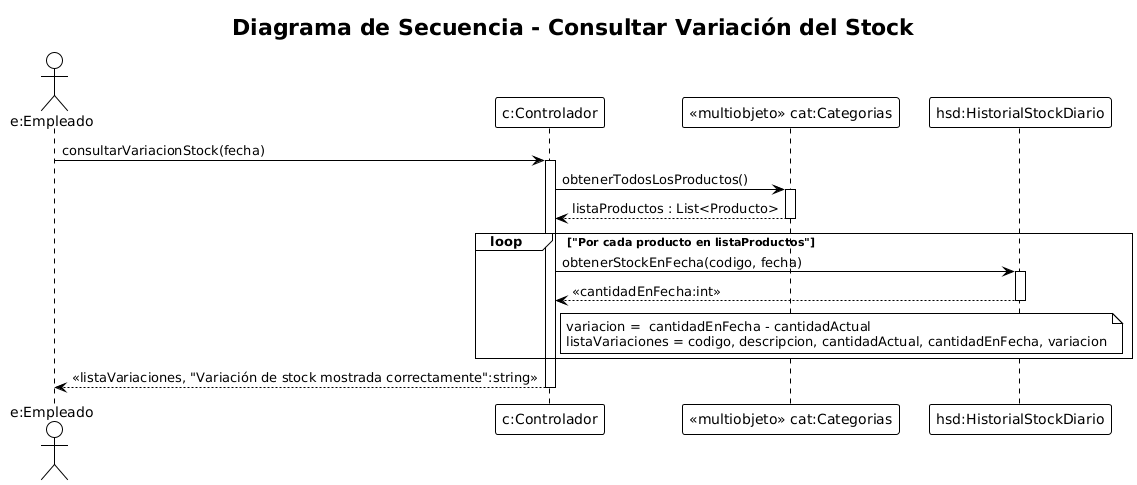

The diagram above was rendered by PlantUML. Its source (embedded in the PNG):
@startuml
!theme plain
title Diagrama de Secuencia - Consultar Variación del Stock

actor "e:Empleado" as Empleado
participant "c:Controlador" as Controlador
participant "<<multiobjeto>> cat:Categorias" as Categorias
participant "hsd:HistorialStockDiario" as Historial

'===========================================================
' INICIO DEL PROCESO (CONSULTA GENERAL)
'===========================================================
Empleado -> Controlador : consultarVariacionStock(fecha)
activate Controlador

'===========================================================
' OBTENER CATÁLOGO COMPLETO
'===========================================================
Controlador -> Categorias : obtenerTodosLosProductos()
activate Categorias
Categorias --> Controlador : listaProductos : List<Producto>
deactivate Categorias

'===========================================================
' LOOP: POR CADA PRODUCTO, OBTENER DATOS ACTUAL Y MES ANTERIOR
'===========================================================
loop "Por cada producto en listaProductos"
  Controlador -> Historial : obtenerStockEnFecha(codigo, fecha)
  activate Historial
    Historial --> Controlador : <<cantidadEnFecha:int>>
  deactivate Historial

  note right of Controlador
    variacion =  cantidadEnFecha - cantidadActual
    listaVariaciones = codigo, descripcion, cantidadActual, cantidadEnFecha, variacion
  end note
end

Controlador --> Empleado : <<listaVariaciones, "Variación de stock mostrada correctamente":string>>
deactivate Controlador
@enduml